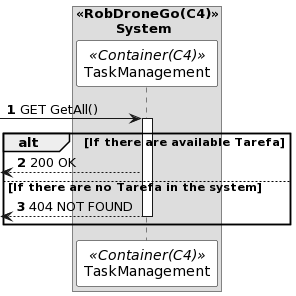

The diagram above was rendered by PlantUML. Its source (embedded in the PNG):
@startuml
autonumber

skinparam sequence {
ParticipantBorderColor black
ParticipantBackgroundColor white
}


box "<<RobDroneGo(C4)>>\n\tSystem"

participant TaskManagement as CM <<Container(C4)>>
end box

-> CM: GET GetAll()
activate CM

alt If there are available Tarefa
 <-- CM : 200 OK


else If there are no Tarefa in the system

 <-- CM : 404 NOT FOUND
deactivate CM


end
@enduml